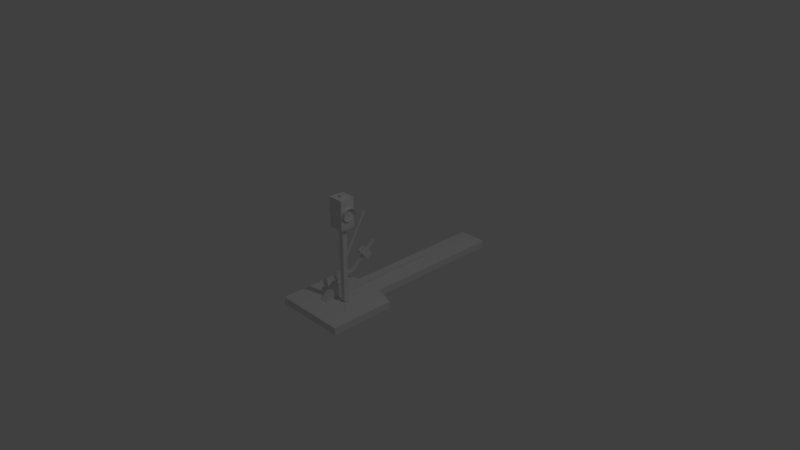 # Source: switch_lamp_2_on.blend  (saved by Blender 2.79.0; exported with 4.5.12 LTS)
import bpy
from mathutils import Matrix  # noqa: F401  (used for matrix-valued properties, if any)

bpy.ops.wm.read_factory_settings(use_empty=True)
scene = bpy.context.scene
scene.name = 'Scene'

# ---- collections
col_collection_1 = bpy.data.collections.new('Collection 1'); scene.collection.children.link(col_collection_1)

# ---- materials (node trees are filled in below, after node groups)
mat_material = bpy.data.materials.new('Material')
mat_material.alpha_threshold = 0.0
mat_material.use_transparent_shadow = False
mat_material.roughness = 0.5
mat_material.line_color = (0.0, 0.0, 0.0, 1.0)

# ---- material node trees

# ---- world
world_world = bpy.data.worlds.new('World'); scene.world = world_world
world_world.color = (0.05088, 0.05088, 0.05088)
world_world.use_sun_shadow = False
world_world.sun_shadow_jitter_overblur = 0.0
world_world.cycles.sampling_method = 'MANUAL'

# ---- cameras
cam_camera = bpy.data.cameras.new('Camera')
cam_camera.clip_end = 100.0
cam_camera.lens = 35.0
cam_camera.sensor_width = 32.0
cam_camera.sensor_height = 18.0
cam_camera.ortho_scale = 7.314
cam_camera.dof.focus_distance = 0.0
cam_camera.dof.aperture_fstop = 128.0

# ---- lights
light_lamp = bpy.data.lights.new('Lamp', 'POINT')
light_lamp.transmission_factor = 0.0
light_lamp.cutoff_distance = 30.0
light_lamp.energy = 100.0
light_lamp.shadow_buffer_clip_start = 1.001
light_lamp.shadow_soft_size = 0.1
light_lamp.shadow_maximum_resolution = 0.006
light_lamp.use_absolute_resolution = True

# ---- meshes
me_cylinder_001 = bpy.data.meshes.new('Cylinder.001')
me_cylinder_001.from_pydata([(0.0, 0.1, -0.232), (0.0, 0.1, 0.232), (0.03827, 0.09239, -0.232), (0.03827, 0.09239, 0.232), (0.07071, 0.07071, -0.232), (0.07071, 0.07071, 0.232), (0.09239, 0.03827, -0.232), (0.09239, 0.03827, 0.232), (0.1, -5.4e-09, -0.232), (0.1, -3.343e-09, 0.232), (0.09239, -0.03827, -0.2), (0.09239, -0.03827, 0.2), (0.07071, -0.07071, -0.2), (0.07071, -0.07071, 0.2), (0.03827, -0.09239, -0.2), (0.03827, -0.09239, 0.2), (1.51e-08, -0.1, -0.2), (1.51e-08, -0.1, 0.2), (-0.03827, -0.09239, -0.2), (-0.03827, -0.09239, 0.2), (-0.07071, -0.07071, -0.2), (-0.07071, -0.07071, 0.2), (-0.09239, -0.03827, -0.2), (-0.09239, -0.03827, 0.2), (-0.1, 1.64e-10, -0.232), (-0.1, 2.221e-09, 0.232), (-0.09239, 0.03827, -0.232), (-0.09239, 0.03827, 0.232), (-0.07071, 0.07071, -0.232), (-0.07071, 0.07071, 0.232), (-0.03827, 0.09239, -0.232), (-0.03827, 0.09239, 0.232), (5.804e-10, 0.08813, -0.1763), (0.03373, 0.08142, -0.1763), (0.03373, 0.08142, 0.1763), (5.804e-10, 0.08813, 0.1763), (0.06232, 0.06232, -0.1763), (0.06232, 0.06232, 0.1763), (0.08142, 0.03373, -0.1763), (0.08142, 0.03373, 0.1763), (0.08813, -3.908e-09, -0.1763), (0.08813, -3.908e-09, 0.1763), (0.08142, -0.03373, -0.1763), (0.08142, -0.03373, 0.1763), (0.06232, -0.06232, -0.1763), (0.06232, -0.06232, 0.1763), (0.03373, -0.08142, -0.1763), (0.03373, -0.08142, 0.1763), (1.389e-08, -0.08813, -0.1763), (1.389e-08, -0.08813, 0.1763), (-0.03373, -0.08142, -0.1763), (-0.03373, -0.08142, 0.1763), (-0.06232, -0.06232, -0.1763), (-0.06232, -0.06232, 0.1763), (-0.08142, -0.03373, -0.1763), (-0.08142, -0.03373, 0.1763), (-0.08813, 9.956e-10, -0.1763), (-0.08813, 9.956e-10, 0.1763), (-0.08142, 0.03373, -0.1763), (-0.08142, 0.03373, 0.1763), (-0.06232, 0.06232, -0.1763), (-0.06232, 0.06232, 0.1763), (-0.03373, 0.08142, -0.1763), (-0.03373, 0.08142, 0.1763), (-0.1176, -0.2353, 0.16), (-0.1176, 0.2353, 0.16), (-0.1176, -0.2353, -0.16), (-0.1176, 0.2353, -0.16), (0.1176, -0.2353, 0.16), (0.1176, 0.2353, 0.16), (0.1176, -0.2353, -0.16), (0.1176, 0.2353, -0.16), (-0.1059, -0.2118, -0.144), (-0.1059, -0.2118, 0.144), (-0.1059, 0.2118, 0.144), (-0.1059, 0.2118, -0.144), (0.1059, 0.2118, -0.144), (0.1059, -0.2118, -0.144), (0.1059, -0.2118, 0.144), (0.1059, 0.2118, 0.144), (-7.004e-09, 0.2294, -0.048), (-7.004e-09, 0.2647, -0.048), (0.01351, 0.2294, -0.04435), (0.01351, 0.2647, -0.04435), (0.02496, 0.2294, -0.03394), (0.02496, 0.2647, -0.03394), (0.03261, 0.2294, -0.01837), (0.03261, 0.2647, -0.01837), (0.03529, 0.2294, -3.545e-07), (0.03529, 0.2647, -3.566e-07), (0.03261, 0.2294, 0.01837), (0.03261, 0.2647, 0.01837), (0.02496, 0.2294, 0.03394), (0.02496, 0.2647, 0.03394), (0.01351, 0.2294, 0.04435), (0.01351, 0.2647, 0.04435), (-2.568e-09, 0.2294, 0.048), (-2.568e-09, 0.2647, 0.048), (-0.01351, 0.2294, 0.04435), (-0.01351, 0.2647, 0.04435), (-0.02496, 0.2294, 0.03394), (-0.02496, 0.2647, 0.03394), (-0.03261, 0.2294, 0.01837), (-0.03261, 0.2647, 0.01837), (-0.03529, 0.2294, -3.572e-07), (-0.03529, 0.2647, -3.592e-07), (-0.03261, 0.2294, -0.01837), (-0.03261, 0.2647, -0.01837), (-0.02496, 0.2294, -0.03394), (-0.02496, 0.2647, -0.03394), (-0.01351, 0.2294, -0.04435), (-0.01351, 0.2647, -0.04435), (0.08035, -1.222, -0.288), (0.1392, -1.12, -0.288), (0.07938, -1.221, -0.2724), (0.1382, -1.119, -0.2724), (0.07648, -1.219, -0.2574), (0.1353, -1.117, -0.2574), (0.07177, -1.217, -0.2436), (0.1306, -1.115, -0.2436), (0.06543, -1.213, -0.2314), (0.1243, -1.111, -0.2314), (0.05771, -1.208, -0.2215), (0.1165, -1.107, -0.2215), (0.04891, -1.203, -0.2141), (0.1077, -1.101, -0.2141), (0.03935, -1.198, -0.2095), (0.09817, -1.096, -0.2095), (0.02941, -1.192, -0.208), (0.08824, -1.09, -0.208), (0.01947, -1.186, -0.2095), (0.0783, -1.084, -0.2095), (0.009917, -1.181, -0.2141), (0.06874, -1.079, -0.2141), (0.001109, -1.176, -0.2215), (0.05993, -1.074, -0.2215), (-0.00661, -1.171, -0.2314), (0.05221, -1.069, -0.2314), (-0.01295, -1.168, -0.2436), (0.04588, -1.066, -0.2436), (-0.01765, -1.165, -0.2574), (0.04117, -1.063, -0.2574), (-0.02055, -1.163, -0.2724), (0.03827, -1.061, -0.2724), (-0.02153, -1.163, -0.288), (0.03729, -1.061, -0.288), (-0.02055, -1.163, -0.3036), (0.03827, -1.061, -0.3036), (-0.01765, -1.165, -0.3186), (0.04117, -1.063, -0.3186), (-0.01295, -1.168, -0.3324), (0.04588, -1.066, -0.3324), (-0.00661, -1.171, -0.3446), (0.05221, -1.069, -0.3446), (0.00111, -1.176, -0.3545), (0.05993, -1.074, -0.3545), (0.009917, -1.181, -0.3619), (0.06874, -1.079, -0.3619), (0.01947, -1.186, -0.3665), (0.0783, -1.084, -0.3665), (0.02941, -1.192, -0.368), (0.08824, -1.09, -0.368), (0.03935, -1.198, -0.3665), (0.09817, -1.096, -0.3665), (0.04891, -1.203, -0.3619), (0.1077, -1.101, -0.3619), (0.05771, -1.208, -0.3545), (0.1165, -1.107, -0.3545), (0.06543, -1.213, -0.3446), (0.1243, -1.111, -0.3446), (0.07177, -1.217, -0.3324), (0.1306, -1.115, -0.3324), (0.07648, -1.219, -0.3186), (0.1353, -1.117, -0.3186), (0.07938, -1.221, -0.3036), (0.1382, -1.119, -0.3036), (0.4869, -0.9181, -0.368), (0.577, -0.8425, -0.368), (0.6003, -1.053, -0.368), (0.6904, -0.9777, -0.368), (0.4869, -0.9181, -0.208), (0.577, -0.8425, -0.208), (0.6003, -1.053, -0.208), (0.6904, -0.9777, -0.208), (0.0914, -1.145, -0.3101), (0.3267, -1.145, -0.3101), (0.0914, -1.18, -0.3101), (0.3267, -1.18, -0.3101), (0.0914, -1.145, -0.2621), (0.3267, -1.145, -0.2621), (0.0914, -1.18, -0.2621), (0.3267, -1.18, -0.2621), (0.3312, -1.141, -0.312), (0.6917, -0.8384, -0.312), (0.3539, -1.168, -0.312), (0.7144, -0.8654, -0.312), (0.3312, -1.141, -0.264), (0.6917, -0.8384, -0.264), (0.3539, -1.168, -0.264), (0.7144, -0.8654, -0.264), (-0.02846, -1.263, -0.312), (0.4967, -0.3531, -0.312), (0.002108, -1.28, -0.312), (0.5273, -0.3708, -0.312), (-0.02846, -1.263, -0.264), (0.4967, -0.3531, -0.264), (0.002108, -1.28, -0.264), (0.5273, -0.3708, -0.264), (0.5242, -0.8254, -0.304), (0.5422, -0.8102, -0.304), (0.5847, -0.8975, -0.304), (0.6027, -0.8823, -0.304), (0.5242, -0.8254, -0.272), (0.5422, -0.8102, -0.272), (0.5847, -0.8975, -0.272), (0.6027, -0.8823, -0.272), (0.5393, -0.8434, -0.304), (0.4824, -0.8604, -0.272), (0.5393, -0.8434, -0.272), (0.4644, -0.8756, -0.304), (0.4644, -0.8756, -0.272), (0.4795, -0.8936, -0.304), (0.4795, -0.8936, -0.272), (0.4959, -0.8798, -0.272), (0.4959, -0.8798, -0.304), (0.4795, -0.8936, -0.304), (0.4795, -0.8936, -0.272), (0.4959, -0.8798, -0.272), (0.4959, -0.8798, -0.304), (0.5232, -0.9457, -0.304), (0.5232, -0.9457, -0.272), (0.5396, -0.932, -0.272), (0.5396, -0.932, -0.304), (0.5652, -0.2346, -0.312), (0.5958, -0.2523, -0.312), (0.5958, -0.2523, -0.264), (0.5652, -0.2346, -0.264), (0.7611, -0.7802, -0.312), (0.7838, -0.8072, -0.312), (0.7838, -0.8072, -0.264), (0.7611, -0.7802, -0.264), (0.2496, -1.471, -0.368), (-0.2496, -1.471, -0.368), (0.2496, -1.471, -0.208), (-0.2496, -1.471, -0.208), (-0.03861, -1.26, -0.368), (0.03861, -1.26, -0.368), (-0.01413, -1.245, -0.368), (0.01413, -1.245, -0.368), (0.03861, -1.26, -0.208), (-0.03861, -1.26, -0.208), (0.01413, -1.245, -0.208), (-0.01413, -1.245, -0.208), (0.1441, -1.365, -0.368), (0.199, -1.42, -0.368), (0.199, -1.42, -0.208), (0.1441, -1.365, -0.208), (1.789, -1.41, -0.208), (1.789, -1.481, -0.208), (1.789, -1.41, -0.368), (1.789, -1.481, -0.368), (-0.03882, -1.459, -0.0528), (-0.03882, -0.1647, -0.0528), (0.03882, -1.459, -0.0528), (0.03882, -0.1647, -0.0528), (-0.03882, -1.459, 0.0528), (-0.03882, -0.1647, 0.0528), (0.03882, -1.459, 0.0528), (0.03882, -0.1647, 0.0528), (2.941, -1.588, 0.16), (-0.5882, -1.588, 0.64), (-0.5882, -1.588, -0.96), (2.941, -1.588, -0.48), (2.941, -1.471, 0.16), (-0.5882, -1.471, 0.64), (-0.5882, -1.471, -0.96), (2.941, -1.471, -0.48), (0.4706, -1.588, -0.96), (0.4706, -1.471, -0.96), (0.5882, -1.588, -0.48), (0.4706, -1.588, 0.64), (0.5882, -1.471, -0.48), (0.5882, -1.471, 0.16), (0.4706, -1.471, 0.64), (0.5882, -1.588, 0.16)], [(255, 256), (253, 254)], [(0, 1, 3, 2), (2, 3, 5, 4), (4, 5, 7, 6), (6, 7, 9, 8), (8, 9, 11, 10), (10, 11, 13, 12), (12, 13, 15, 14), (14, 15, 17, 16), (16, 17, 19, 18), (18, 19, 21, 20), (20, 21, 23, 22), (22, 23, 25, 24), (24, 25, 27, 26), (26, 27, 29, 28), (12, 14, 46, 44), (28, 29, 31, 30), (30, 31, 1, 0), (23, 21, 53, 55), (34, 35, 63, 61, 59, 57, 55, 53, 51, 49, 47, 45, 43, 41, 39, 37), (32, 33, 36, 38, 40, 42, 44, 46, 48, 50, 52, 54, 56, 58, 60, 62), (30, 0, 32, 62), (15, 13, 45, 47), (1, 31, 63, 35), (4, 6, 38, 36), (22, 24, 56, 54), (7, 5, 37, 39), (25, 23, 55, 57), (14, 16, 48, 46), (17, 15, 47, 49), (6, 8, 40, 38), (24, 26, 58, 56), (9, 7, 39, 41), (27, 25, 57, 59), (16, 18, 50, 48), (19, 17, 49, 51), (8, 10, 42, 40), (26, 28, 60, 58), (0, 2, 33, 32), (11, 9, 41, 43), (29, 27, 59, 61), (3, 1, 35, 34), (18, 20, 52, 50), (21, 19, 51, 53), (10, 12, 44, 42), (28, 30, 62, 60), (13, 11, 43, 45), (31, 29, 61, 63), (2, 4, 36, 33), (20, 22, 54, 52), (5, 3, 34, 37), (66, 64, 73, 72), (66, 67, 71, 70), (65, 67, 75, 74), (68, 69, 65, 64), (66, 70, 68, 64), (71, 67, 65, 69), (73, 74, 75, 72), (77, 76, 79, 78), (69, 68, 78, 79), (68, 70, 77, 78), (67, 66, 72, 75), (64, 65, 74, 73), (71, 69, 79, 76), (70, 71, 76, 77), (80, 81, 83, 82), (82, 83, 85, 84), (84, 85, 87, 86), (86, 87, 89, 88), (88, 89, 91, 90), (90, 91, 93, 92), (92, 93, 95, 94), (94, 95, 97, 96), (96, 97, 99, 98), (98, 99, 101, 100), (100, 101, 103, 102), (102, 103, 105, 104), (104, 105, 107, 106), (106, 107, 109, 108), (83, 81, 111, 109, 107, 105, 103, 101, 99, 97, 95, 93, 91, 89, 87, 85), (108, 109, 111, 110), (110, 111, 81, 80), (80, 82, 84, 86, 88, 90, 92, 94, 96, 98, 100, 102, 104, 106, 108, 110), (112, 113, 115, 114), (114, 115, 117, 116), (116, 117, 119, 118), (118, 119, 121, 120), (120, 121, 123, 122), (122, 123, 125, 124), (124, 125, 127, 126), (126, 127, 129, 128), (128, 129, 131, 130), (130, 131, 133, 132), (132, 133, 135, 134), (134, 135, 137, 136), (136, 137, 139, 138), (138, 139, 141, 140), (140, 141, 143, 142), (142, 143, 145, 144), (144, 145, 147, 146), (146, 147, 149, 148), (148, 149, 151, 150), (150, 151, 153, 152), (152, 153, 155, 154), (154, 155, 157, 156), (156, 157, 159, 158), (158, 159, 161, 160), (160, 161, 163, 162), (162, 163, 165, 164), (164, 165, 167, 166), (166, 167, 169, 168), (168, 169, 171, 170), (170, 171, 173, 172), (115, 113, 175, 173, 171, 169, 167, 165, 163, 161, 159, 157, 155, 153, 151, 149, 147, 145, 143, 141, 139, 137, 135, 133, 131, 129, 127, 125, 123, 121, 119, 117), (172, 173, 175, 174), (174, 175, 113, 112), (112, 114, 116, 118, 120, 122, 124, 126, 128, 130, 132, 134, 136, 138, 140, 142, 144, 146, 148, 150, 152, 154, 156, 158, 160, 162, 164, 166, 168, 170, 172, 174), (176, 177, 179, 178), (178, 179, 183, 182), (182, 183, 181, 180), (180, 181, 177, 176), (178, 182, 180, 176), (183, 179, 177, 181), (184, 185, 187, 186), (186, 187, 191, 190), (190, 191, 189, 188), (188, 189, 185, 184), (186, 190, 188, 184), (191, 198, 196, 189), (192, 193, 195, 194), (194, 195, 199, 198), (198, 199, 197, 196), (196, 197, 193, 192), (187, 194, 198, 191), (193, 197, 240, 237), (189, 196, 192, 185), (185, 192, 194, 187), (200, 201, 203, 202), (202, 203, 207, 206), (206, 207, 205, 204), (204, 205, 201, 200), (202, 206, 204, 200), (203, 201, 233, 234), (208, 209, 211, 210, 216), (210, 211, 215, 214), (214, 215, 213, 212, 218), (212, 213, 209, 208), (218, 212, 220, 222, 223), (215, 211, 209, 213), (221, 222, 220, 219), (212, 208, 219, 220), (210, 214, 218, 216), (222, 221, 225, 226), (208, 216, 224, 221, 219), (213, 212, 220, 217), (216, 218, 223, 224), (225, 228, 232, 229), (221, 224, 228, 225), (223, 222, 226, 227), (224, 223, 227, 228), (232, 231, 230, 229), (227, 226, 230, 231), (226, 225, 229, 230), (228, 227, 231, 232), (235, 234, 233, 236), (201, 205, 236, 233), (207, 203, 234, 235), (205, 207, 235, 236), (239, 238, 237, 240), (199, 195, 238, 239), (197, 199, 239, 240), (195, 193, 237, 238), (245, 242, 244, 250), (244, 243, 255, 249, 251, 252, 250), (245, 247, 248, 246, 254, 241, 242), (244, 242, 241, 243), (249, 246, 248, 251), (251, 248, 247, 252), (252, 247, 245, 250), (255, 243, 258, 257), (246, 249, 255, 254), (259, 257, 258, 260), (243, 241, 260, 258), (241, 254, 259, 260), (254, 255, 257, 259), (261, 262, 264, 263), (263, 264, 268, 267), (267, 268, 266, 265), (265, 266, 262, 261), (263, 267, 265, 261), (268, 264, 262, 266), (269, 284, 280, 270, 271, 277, 279, 272), (273, 276, 281, 278, 275, 274, 283, 282), (269, 273, 282, 284), (270, 274, 275, 271), (279, 281, 276, 272), (273, 269, 272, 276), (271, 275, 278, 277), (277, 278, 281, 279), (280, 283, 274, 270), (284, 282, 283, 280)])
_uv = me_cylinder_001.uv_layers.new(name='UVMap')
_uv.uv.foreach_set('vector', [0.875, 0.5156, 0.875, 0.5469, 0.875, 0.5469, 0.875, 0.5156, 0.875, 0.5156, 0.875, 0.5469, 0.875, 0.5469, 0.875, 0.5156, 0.9375, 0.5156, 0.9375, 0.5469, 0.9375, 0.5469, 0.9375, 0.5156, 0.9375, 0.5156, 0.9375, 0.5469, 0.9062, 0.5469, 0.9062, 0.5156, 0.9062, 0.5156, 0.9062, 0.5469, 0.9062, 0.5469, 0.9062, 0.5156, 0.9062, 0.5156, 0.9062, 0.5469, 0.9062, 0.5469, 0.9062, 0.5156, 0.2812, 0.625, 0.2812, 0.6562, 0.2812, 0.6562, 0.2812, 0.625, 0.2812, 0.625, 0.2812, 0.6562, 0.2812, 0.6562, 0.2812, 0.625, 0.2812, 0.625, 0.2812, 0.6562, 0.25, 0.6562, 0.25, 0.625, 0.25, 0.625, 0.25, 0.6562, 0.25, 0.6562, 0.25, 0.625, 0.25, 0.625, 0.25, 0.6562, 0.25, 0.6562, 0.25, 0.625, 0.25, 0.625, 0.25, 0.6562, 0.25, 0.6562, 0.25, 0.625, 0.25, 0.625, 0.25, 0.6562, 0.2188, 0.6562, 0.2188, 0.625, 0.2188, 0.625, 0.2188, 0.6562, 0.2188, 0.6562, 0.2188, 0.625, 0.875, 0.6094, 0.875, 0.625, 0.8438, 0.625, 0.8438, 0.6094, 0.9062, 0.5156, 0.9062, 0.5469, 0.875, 0.5469, 0.875, 0.5156, 0.875, 0.5156, 0.875, 0.5469, 0.875, 0.5469, 0.875, 0.5156, 0.3438, 0.625, 0.3438, 0.625, 0.375, 0.625, 0.375, 0.625, 0.4062, 0.9688, 0.375, 0.9688, 0.3125, 0.9688, 0.2812, 0.9688, 0.25, 0.9531, 0.25, 0.9375, 0.25, 0.9062, 0.25, 0.8906, 0.2812, 0.875, 0.3125, 0.875, 0.375, 0.875, 0.4062, 0.875, 0.4375, 0.8906, 0.4375, 0.9062, 0.4375, 0.9375, 0.4375, 0.9531, 0.2188, 0.875, 0.25, 0.8906, 0.25, 0.9062, 0.25, 0.9375, 0.25, 0.9531, 0.2188, 0.9688, 0.1875, 0.9688, 0.125, 0.9688, 0.09375, 0.9688, 0.0625, 0.9531, 0.0625, 0.9375, 0.0625, 0.9062, 0.0625, 0.8906, 0.09375, 0.875, 0.125, 0.875, 0.1875, 0.875, 0.8438, 0.6094, 0.8438, 0.6094, 0.8438, 0.6094, 0.8438, 0.6094, 0.8438, 0.6094, 0.8438, 0.6094, 0.875, 0.6094, 0.875, 0.6094, 0.8438, 0.625, 0.8438, 0.625, 0.8438, 0.625, 0.8438, 0.625, 0.375, 0.625, 0.375, 0.625, 0.375, 0.625, 0.375, 0.625, 0.375, 0.625, 0.375, 0.625, 0.375, 0.625, 0.375, 0.625, 0.4062, 0.625, 0.4062, 0.625, 0.375, 0.625, 0.375, 0.625, 0.3438, 0.625, 0.3438, 0.625, 0.375, 0.625, 0.375, 0.625, 0.875, 0.625, 0.875, 0.625, 0.8438, 0.625, 0.8438, 0.625, 0.8438, 0.6094, 0.8438, 0.6094, 0.875, 0.6094, 0.875, 0.6094, 0.375, 0.625, 0.375, 0.625, 0.375, 0.625, 0.375, 0.625, 0.375, 0.625, 0.375, 0.625, 0.375, 0.625, 0.375, 0.625, 0.4062, 0.625, 0.4062, 0.625, 0.375, 0.625, 0.375, 0.625, 0.3438, 0.625, 0.3438, 0.625, 0.375, 0.625, 0.375, 0.625, 0.875, 0.625, 0.875, 0.625, 0.8438, 0.625, 0.8438, 0.625, 0.8438, 0.6094, 0.8438, 0.6094, 0.875, 0.6094, 0.875, 0.6094, 0.375, 0.625, 0.375, 0.625, 0.375, 0.625, 0.375, 0.625, 0.375, 0.625, 0.375, 0.625, 0.375, 0.625, 0.375, 0.625, 0.8438, 0.6094, 0.8438, 0.6094, 0.8438, 0.6094, 0.8438, 0.6094, 0.4062, 0.625, 0.4062, 0.625, 0.375, 0.625, 0.375, 0.625, 0.3438, 0.625, 0.3438, 0.625, 0.375, 0.625, 0.375, 0.625, 0.8438, 0.625, 0.8438, 0.625, 0.8438, 0.625, 0.8438, 0.625, 0.875, 0.625, 0.875, 0.625, 0.8438, 0.625, 0.8438, 0.625, 0.8438, 0.6094, 0.8438, 0.6094, 0.875, 0.6094, 0.875, 0.6094, 0.375, 0.625, 0.375, 0.625, 0.375, 0.625, 0.375, 0.625, 0.8438, 0.6094, 0.8438, 0.6094, 0.8438, 0.6094, 0.8438, 0.6094, 0.4062, 0.625, 0.4062, 0.625, 0.375, 0.625, 0.375, 0.625, 0.8438, 0.625, 0.8438, 0.6094, 0.8438, 0.6094, 0.8438, 0.625, 0.8438, 0.6094, 0.8438, 0.6094, 0.8438, 0.6094, 0.8438, 0.6094, 0.375, 0.625, 0.375, 0.625, 0.375, 0.625, 0.375, 0.625, 0.8438, 0.625, 0.8438, 0.625, 0.8438, 0.625, 0.8438, 0.625, 0.7812, 0.5469, 0.875, 0.5469, 0.875, 0.5469, 0.7812, 0.5469, 0.0, 0.6562, 0.0, 0.625, 0.0625, 0.625, 0.0625, 0.6562, 0.875, 0.5781, 0.7812, 0.5781, 0.7812, 0.5781, 0.875, 0.5781, 0.0625, 0.6562, 0.0625, 0.625, 0.125, 0.625, 0.125, 0.6562, 0.2188, 0.6406, 0.1562, 0.6406, 0.1562, 0.625, 0.2188, 0.625, 0.1562, 0.6406, 0.125, 0.6406, 0.125, 0.625, 0.1562, 0.625, 0.75, 0.7969, 0.75, 0.7031, 0.9375, 0.7031, 0.9375, 0.7969, 0.75, 0.7031, 0.75, 0.7969, 0.5625, 0.7969, 0.5625, 0.7031, 0.7812, 0.5469, 0.7812, 0.5156, 0.7812, 0.5156, 0.7812, 0.5469, 0.7812, 0.5156, 0.875, 0.5156, 0.875, 0.5156, 0.7812, 0.5156, 0.7812, 0.5781, 0.7812, 0.5469, 0.7812, 0.5469, 0.7812, 0.5781, 0.875, 0.5469, 0.875, 0.5781, 0.875, 0.5781, 0.875, 0.5469, 0.875, 0.5469, 0.7812, 0.5469, 0.7812, 0.5469, 0.875, 0.5469, 0.875, 0.5156, 0.875, 0.5469, 0.875, 0.5469, 0.875, 0.5156, 0.4375, 0.625, 0.4688, 0.625, 0.4688, 0.625, 0.4375, 0.625, 0.4375, 0.625, 0.4688, 0.625, 0.4688, 0.625, 0.4375, 0.625, 0.4375, 0.625, 0.4375, 0.625, 0.4375, 0.625, 0.4375, 0.625, 0.4375, 0.625, 0.4375, 0.625, 0.4375, 0.625, 0.4375, 0.625, 0.4375, 0.625, 0.4375, 0.625, 0.4375, 0.625, 0.4375, 0.625, 0.4375, 0.625, 0.4375, 0.625, 0.4375, 0.625, 0.4375, 0.625, 0.4688, 0.625, 0.4688, 0.625, 0.4688, 0.625, 0.4688, 0.625, 0.4688, 0.625, 0.4688, 0.625, 0.4688, 0.625, 0.4688, 0.625, 0.4688, 0.625, 0.4688, 0.625, 0.4688, 0.625, 0.4688, 0.625, 0.4688, 0.625, 0.4688, 0.625, 0.4688, 0.625, 0.4688, 0.625, 0.4375, 0.625, 0.4375, 0.625, 0.4375, 0.625, 0.4375, 0.625, 0.4375, 0.625, 0.4375, 0.625, 0.4375, 0.625, 0.4375, 0.625, 0.4375, 0.625, 0.4375, 0.625, 0.4375, 0.625, 0.4375, 0.625, 0.4375, 0.625, 0.4375, 0.625, 0.4375, 0.625, 0.4375, 0.625, 0.4062, 0.625, 0.4062, 0.625, 0.4062, 0.625, 0.4062, 0.625, 0.4062, 0.625, 0.4062, 0.625, 0.4062, 0.625, 0.4062, 0.625, 0.4062, 0.625, 0.4062, 0.625, 0.4062, 0.625, 0.4062, 0.625, 0.4062, 0.625, 0.4062, 0.625, 0.4062, 0.625, 0.4062, 0.625, 0.4375, 0.625, 0.4688, 0.625, 0.4688, 0.625, 0.4375, 0.625, 0.4375, 0.625, 0.4688, 0.625, 0.4688, 0.625, 0.4375, 0.625, 0.4375, 0.625, 0.4375, 0.625, 0.4062, 0.625, 0.4062, 0.625, 0.4062, 0.625, 0.4062, 0.625, 0.4062, 0.625, 0.4062, 0.625, 0.4375, 0.625, 0.4375, 0.625, 0.4375, 0.625, 0.4375, 0.625, 0.4375, 0.625, 0.4375, 0.625, 0.4375, 0.625, 0.4375, 0.625, 0.25, 0.1406, 0.4062, 0.1406, 0.4062, 0.1406, 0.25, 0.1406, 0.03125, 0.01562, 0.1875, 0.01562, 0.1875, 0.01562, 0.03125, 0.01562, 0.03125, 0.01562, 0.1875, 0.01562, 0.1875, 0.03125, 0.03125, 0.03125, 0.03125, 0.03125, 0.1875, 0.03125, 0.1875, 0.04688, 0.03125, 0.04688, 0.03125, 0.04688, 0.1875, 0.04688, 0.1875, 0.04688, 0.03125, 0.04688, 0.03125, 0.04688, 0.1875, 0.04688, 0.1875, 0.04688, 0.03125, 0.04688, 0.03125, 0.04688, 0.1875, 0.04688, 0.1875, 0.0625, 0.03125, 0.0625, 0.03125, 0.0625, 0.1875, 0.0625, 0.1875, 0.07812, 0.03125, 0.07812, 0.25, 0.1406, 0.4062, 0.1406, 0.4062, 0.1562, 0.25, 0.1562, 0.25, 0.1562, 0.4062, 0.1562, 0.4062, 0.1562, 0.25, 0.1562, 0.25, 0.1562, 0.4062, 0.1562, 0.4062, 0.1719, 0.25, 0.1719, 0.25, 0.1719, 0.4062, 0.1719, 0.4062, 0.1719, 0.25, 0.1719, 0.25, 0.1719, 0.4062, 0.1719, 0.4062, 0.1875, 0.25, 0.1875, 0.25, 0.1875, 0.4062, 0.1875, 0.4062, 0.1875, 0.25, 0.1875, 0.25, 0.1875, 0.4062, 0.1875, 0.4062, 0.2031, 0.25, 0.2031, 0.25, 0.2031, 0.4062, 0.2031, 0.4062, 0.2031, 0.25, 0.2031, 0.25, 0.2031, 0.4062, 0.2031, 0.4062, 0.2188, 0.25, 0.2188, 0.25, 0.01562, 0.4062, 0.01562, 0.4062, 0.03125, 0.25, 0.03125, 0.25, 0.03125, 0.4062, 0.03125, 0.4062, 0.03125, 0.25, 0.03125, 0.25, 0.03125, 0.4062, 0.03125, 0.4062, 0.04688, 0.25, 0.04688, 0.25, 0.04688, 0.4062, 0.04688, 0.4062, 0.04688, 0.25, 0.04688, 0.25, 0.04688, 0.4062, 0.04688, 0.4062, 0.0625, 0.25, 0.0625, 0.25, 0.0625, 0.4062, 0.0625, 0.4062, 0.0625, 0.25, 0.0625, 0.25, 0.0625, 0.4062, 0.0625, 0.4062, 0.07812, 0.25, 0.07812, 0.25, 0.07812, 0.4062, 0.07812, 0.4062, 0.07812, 0.25, 0.07812, 0.25, 0.07812, 0.4062, 0.07812, 0.4062, 0.07812, 0.25, 0.07812, 0.25, 0.07812, 0.4062, 0.07812, 0.4062, 0.09375, 0.25, 0.09375, 0.25, 0.09375, 0.4062, 0.09375, 0.4062, 0.1094, 0.25, 0.1094, 0.25, 0.1094, 0.4062, 0.1094, 0.4062, 0.1094, 0.25, 0.1094, 0.25, 0.1094, 0.4062, 0.1094, 0.4062, 0.1094, 0.25, 0.1094, 0.1562, 0.1406, 0.1562, 0.1406, 0.125, 0.1406, 0.125, 0.1406, 0.09375, 0.1406, 0.09375, 0.1406, 0.0625, 0.125, 0.0625, 0.125, 0.0625, 0.1094, 0.03125, 0.1094, 0.03125, 0.1094, 0.0625, 0.09375, 0.0625, 0.09375, 0.0625, 0.07812, 0.09375, 0.07812, 0.09375, 0.07812, 0.125, 0.07812, 0.1562, 0.07812, 0.1562, 0.07812, 0.1875, 0.07812, 0.1875, 0.07812, 0.2188, 0.07812, 0.2188, 0.07812, 0.2188, 0.09375, 0.25, 0.09375, 0.25, 0.1094, 0.25, 0.1094, 0.25, 0.1094, 0.2188, 0.125, 0.2188, 0.125, 0.2188, 0.1406, 0.1875, 0.1406, 0.25, 0.1094, 0.4062, 0.1094, 0.4062, 0.125, 0.25, 0.125, 0.25, 0.125, 0.4062, 0.125, 0.4062, 0.1406, 0.25, 0.1406, 0.1562, 0.1406, 0.1562, 0.1406, 0.1875, 0.1406, 0.2188, 0.1562, 0.2188, 0.1562, 0.2188, 0.1562, 0.25, 0.1719, 0.25, 0.1719, 0.25, 0.1875, 0.25, 0.1875, 0.2188, 0.2031, 0.2188, 0.2031, 0.2188, 0.2031, 0.1875, 0.2031, 0.1875, 0.2188, 0.1562, 0.2188, 0.1562, 0.2188, 0.125, 0.2188, 0.09375, 0.2031, 0.09375, 0.2031, 0.0625, 0.2031, 0.0625, 0.2031, 0.0625, 0.1875, 0.03125, 0.1875, 0.03125, 0.1719, 0.0625, 0.1719, 0.0625, 0.1562, 0.0625, 0.1562, 0.09375, 0.1562, 0.09375, 0.1406, 0.125, 0.1406, 0.125, 0.1406, 0.6562, 0.25, 0.5625, 0.25, 0.5625, 0.1875, 0.6562, 0.1875, 0.5625, 0.25, 0.6562, 0.25, 0.6562, 0.3125, 0.5625, 0.3125, 0.6875, 0.1875, 0.8125, 0.1875, 0.8125, 0.25, 0.6875, 0.25, 0.6562, 0.25, 0.75, 0.25, 0.75, 0.3125, 0.6562, 0.3125, 0.8438, 0.1875, 0.6875, 0.1875, 0.6875, 0.1094, 0.8438, 0.1094, 0.6875, 0.1875, 0.5625, 0.1875, 0.5625, 0.1094, 0.6875, 0.1094, 0.9062, 0.1094, 0.875, 0.2969, 0.8125, 0.2969, 0.8438, 0.1094, 0.6562, 0.1094, 0.6562, 0.2969, 0.5625, 0.2969, 0.5625, 0.1094, 0.75, 0.3125, 0.75, 0.1406, 0.8125, 0.1406, 0.8125, 0.3125, 0.75, 0.1094, 0.75, 0.2969, 0.6562, 0.2969, 0.6562, 0.1094, 0.9062, 0.1562, 0.9062, 0.1094, 0.9688, 0.1094, 0.9688, 0.1562, 0.75, 0.1406, 0.7812, 0.1094, 0.8125, 0.125, 0.8125, 0.1406, 0.9062, 0.2969, 0.9062, 0.1094, 0.9375, 0.1094, 0.9375, 0.2969, 0.9062, 0.1094, 0.9062, 0.2969, 0.875, 0.2969, 0.875, 0.1094, 0.9688, 0.1094, 0.9688, 0.2969, 0.9375, 0.2969, 0.9375, 0.1094, 0.875, 0.1094, 0.875, 0.2969, 0.8438, 0.2969, 0.8438, 0.1094, 0.6562, 0.2969, 0.6562, 0.3125, 0.5625, 0.3125, 0.5625, 0.2969, 0.3438, 0.01562, 0.4375, 0.01562, 0.4375, 0.09375, 0.3438, 0.09375, 0.75, 0.2969, 0.75, 0.2969, 0.6562, 0.2969, 0.6562, 0.2969, 0.875, 0.2969, 0.9062, 0.2969, 0.8438, 0.3125, 0.8125, 0.2969, 0.875, 0.2188, 0.875, 0.01562, 0.9688, 0.01562, 0.9688, 0.2188, 0.7812, 0.01562, 0.7812, 0.2188, 0.6562, 0.2188, 0.6562, 0.01562, 0.7812, 0.2188, 0.7812, 0.01562, 0.875, 0.01562, 0.875, 0.2188, 0.5625, 0.2188, 0.5625, 0.01562, 0.6562, 0.01562, 0.6562, 0.2188, 0.4375, 0.6562, 0.4375, 0.6406, 0.4688, 0.6406, 0.4688, 0.6562, 0.2812, 0.1406, 0.2188, 0.1406, 0.2188, 0.01562, 0.2812, 0.01562, 0.1875, 0.1406, 0.1875, 0.125, 0.375, 0.125, 0.375, 0.1406, 0.25, 0.1406, 0.3125, 0.2812, 0.375, 0.2812, 0.375, 0.3125, 0.3125, 0.3125, 0.03125, 0.1406, 0.03125, 0.125, 0.1875, 0.125, 0.1875, 0.1406, 0.1562, 0.1406, 0.03125, 0.2344, 0.03125, 0.2188, 0.0625, 0.2188, 0.0625, 0.2344, 0.1562, 0.1406, 0.1875, 0.1406, 0.1875, 0.2188, 0.1562, 0.2188, 0.1562, 0.2031, 0.0625, 0.2188, 0.125, 0.2188, 0.125, 0.3125, 0.0625, 0.3125, 0.2812, 0.3125, 0.2812, 0.2812, 0.3125, 0.2812, 0.3125, 0.3125, 0.03125, 0.2344, 0.0625, 0.2344, 0.0625, 0.3125, 0.03125, 0.3125, 0.1875, 0.2812, 0.125, 0.2812, 0.125, 0.2188, 0.1875, 0.2188, 0.03125, 0.125, 0.03125, 0.125, 0.03125, 0.125, 0.03125, 0.125, 0.1875, 0.1406, 0.25, 0.1406, 0.25, 0.2031, 0.25, 0.2188, 0.1875, 0.2188, 0.1875, 0.125, 0.1875, 0.1406, 0.1875, 0.2188, 0.1875, 0.1875, 0.375, 0.2812, 0.3125, 0.2812, 0.3125, 0.2188, 0.375, 0.2188, 0.4062, 0.1875, 0.375, 0.1875, 0.375, 0.125, 0.4062, 0.125, 0.03125, 0.125, 0.03125, 0.125, 0.03125, 0.125, 0.03125, 0.125, 0.03125, 0.125, 0.03125, 0.125, 0.03125, 0.125, 0.03125, 0.125, 0.03125, 0.125, 0.03125, 0.125, 0.03125, 0.125, 0.03125, 0.125, 0.2188, 0.3125, 0.2188, 0.2812, 0.2812, 0.2812, 0.2812, 0.3125, 0.375, 0.2188, 0.4062, 0.2188, 0.4062, 0.2812, 0.375, 0.2812, 0.25, 0.2188, 0.3125, 0.2188, 0.3125, 0.2812, 0.25, 0.2812, 0.25, 0.2812, 0.1875, 0.2812, 0.1875, 0.2188, 0.25, 0.2188, 0.2812, 0.1406, 0.2812, 0.1719, 0.2188, 0.1719, 0.2188, 0.1406, 0.03125, 0.01562, 0.125, 0.01562, 0.125, 0.125, 0.03125, 0.125, 0.2188, 0.125, 0.125, 0.125, 0.125, 0.01562, 0.2188, 0.01562, 0.2812, 0.01562, 0.3438, 0.01562, 0.3438, 0.1406, 0.2812, 0.1406, 0.3438, 0.1406, 0.3438, 0.1719, 0.2812, 0.1719, 0.2812, 0.1406, 0.3438, 0.09375, 0.4375, 0.09375, 0.4375, 0.1719, 0.3438, 0.1719, 0.1875, 0.2188, 0.125, 0.2188, 0.125, 0.125, 0.1875, 0.125, 0.125, 0.2188, 0.0625, 0.2188, 0.0625, 0.125, 0.125, 0.125, 0.9062, 0.5, 0.9062, 0.5156, 0.875, 0.5156, 0.875, 0.5, 0.875, 0.3594, 0.875, 0.3906, 0.8438, 0.3906, 0.8125, 0.375, 0.8125, 0.375, 0.8125, 0.375, 0.8125, 0.375, 0.75, 0.5, 0.75, 0.4844, 0.75, 0.4844, 0.75, 0.4844, 0.8125, 0.4688, 0.8125, 0.4688, 0.8125, 0.5156, 0.9062, 0.3594, 0.9375, 0.3594, 0.9375, 0.3906, 0.9062, 0.3906, 0.875, 0.4844, 0.9062, 0.4844, 0.9062, 0.4844, 0.875, 0.4844, 0.875, 0.4844, 0.9062, 0.4844, 0.9062, 0.4844, 0.875, 0.4844, 0.875, 0.4844, 0.9062, 0.4844, 0.9062, 0.5, 0.875, 0.5, 0.8438, 0.3906, 0.875, 0.3906, 0.875, 0.5156, 0.8438, 0.5156, 0.9062, 0.4844, 0.875, 0.4844, 0.875, 0.4688, 0.9062, 0.4688, 0.8438, 0.5938, 0.8438, 0.5781, 0.875, 0.5781, 0.875, 0.5938, 0.9062, 0.3906, 0.9375, 0.3906, 0.9375, 0.5156, 0.9062, 0.5156, 0.8125, 0.4688, 0.8125, 0.4688, 0.8125, 0.3594, 0.8125, 0.3594, 0.9062, 0.4688, 0.875, 0.4688, 0.875, 0.3594, 0.9062, 0.3594, 0.9375, 0.6406, 0.9375, 0.5469, 0.9688, 0.5469, 0.9688, 0.6406, 0.875, 0.5469, 0.875, 0.6406, 0.875, 0.6406, 0.875, 0.5469, 0.9688, 0.6406, 0.9688, 0.5469, 0.9688, 0.5469, 0.9688, 0.6406, 0.875, 0.6406, 0.875, 0.5469, 0.9062, 0.5469, 0.9062, 0.6406, 0.875, 0.5938, 0.875, 0.5938, 0.8438, 0.5938, 0.8438, 0.5938, 0.8438, 0.6094, 0.8438, 0.5938, 0.875, 0.5938, 0.875, 0.6094, 0.2812, 0.3594, 0.2812, 0.5312, 0.375, 0.5469, 0.375, 0.625, 0.0, 0.625, 0.0, 0.5469, 0.125, 0.5312, 0.125, 0.3594, 0.6562, 0.625, 0.5, 0.625, 0.5, 0.4375, 0.375, 0.4375, 0.375, 0.3594, 0.75, 0.3594, 0.75, 0.4375, 0.6562, 0.4375, 0.9688, 0.5312, 0.9375, 0.5312, 0.9375, 0.3594, 0.9688, 0.3594, 0.7812, 0.625, 0.75, 0.625, 0.75, 0.5156, 0.7812, 0.5156, 1.0, 0.5312, 0.9688, 0.5312, 0.9688, 0.3594, 1.0, 0.3594, 0.8438, 0.625, 0.8125, 0.625, 0.8125, 0.5781, 0.8438, 0.5781, 0.8125, 0.6562, 0.7812, 0.6562, 0.7812, 0.5781, 0.8125, 0.5781, 0.3125, 0.625, 0.3438, 0.625, 0.3438, 0.6562, 0.3125, 0.6562, 0.9375, 0.625, 0.9062, 0.625, 0.9062, 0.5469, 0.9375, 0.5469, 0.2812, 0.625, 0.3125, 0.625, 0.3125, 0.6562, 0.2812, 0.6562])
me_cylinder_001.materials.append(mat_material)
me_cylinder_001.use_remesh_preserve_volume = False
me_cylinder_001.use_remesh_preserve_attributes = False
me_cylinder_001.use_mirror_vertex_groups = False
me_cylinder_001.update()

# ---- objects
ob_cylinder = bpy.data.objects.new('Cylinder', me_cylinder_001)
ob_lamp = bpy.data.objects.new('Lamp', light_lamp)
ob_camera = bpy.data.objects.new('Camera', cam_camera)

# ---- transforms, parenting, visibility, modifiers, constraints
ob_cylinder.location = (0.1, -1.0, 0.8)
ob_cylinder.rotation_euler = (1.571, 0.0, 1.571)
ob_cylinder.scale = (0.85, 0.85, 0.625)
ob_cylinder.lineart.crease_threshold = 0.0
ob_lamp.location = (4.076, -0.0501, 5.904)
ob_lamp.rotation_euler = (0.6503, 0.05522, 1.866)
ob_lamp.lock_rotations_4d = False
ob_lamp.empty_display_type = 'ARROWS'
ob_lamp.color = (0.0, 0.0, 0.0, 0.0)
ob_lamp.lineart.crease_threshold = 0.0
ob_camera.location = (7.481, -7.002, 5.344)
ob_camera.rotation_euler = (1.109, 0.0, 0.8149)
ob_camera.lock_rotations_4d = False
ob_camera.empty_display_type = 'ARROWS'
ob_camera.color = (0.0, 0.0, 0.0, 0.0)
ob_camera.display_type = 'WIRE'
ob_camera.lineart.crease_threshold = 0.0

# ---- collection membership
col_collection_1.objects.link(ob_cylinder)
col_collection_1.objects.link(ob_lamp)
col_collection_1.objects.link(ob_camera)

# ---- scene / render settings (as saved in the file)
scene.camera = ob_camera
scene.frame_start = 1; scene.frame_end = 250; scene.frame_set(1)
scene.render.engine = 'BLENDER_EEVEE_NEXT'
scene.render.resolution_percentage = 50
scene.render.dither_intensity = 0.0
scene.cycles.use_denoising = False
scene.cycles.samples = 128
scene.cycles.sampling_pattern = 'TABULATED_SOBOL'
scene.cycles.use_adaptive_sampling = False
scene.cycles.use_light_tree = False
scene.cycles.blur_glossy = 0.0
scene.cycles.sample_clamp_indirect = 0.0
scene.view_settings.view_transform = 'Standard'
bpy.context.view_layer.update()
